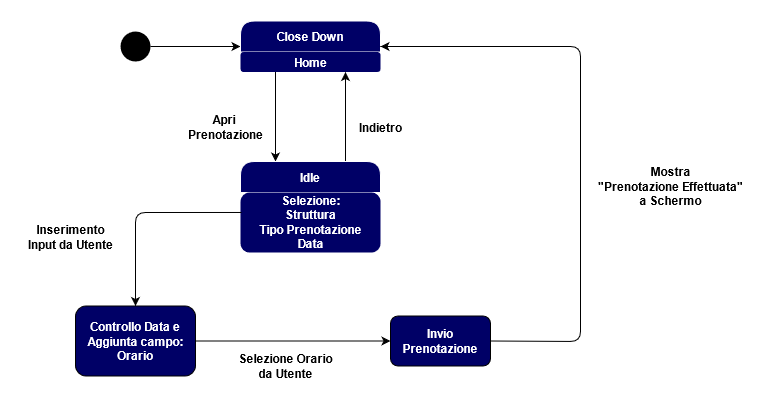

The diagram above was exported from draw.io. Its source (the exported page's mxGraphModel, read from the mxfile embedded in the PNG):
<mxGraphModel dx="2889" dy="1151" grid="1" gridSize="10" guides="1" tooltips="1" connect="1" arrows="1" fold="1" page="1" pageScale="1" pageWidth="827" pageHeight="1169" math="0" shadow="0">
  <root>
    <mxCell id="0" />
    <mxCell id="1" parent="0" />
    <mxCell id="vrmqrDGSDhZaLcfIy3-N-1" value="" style="ellipse;fillColor=#000000;strokeColor=none;" parent="1" vertex="1">
      <mxGeometry x="-680" y="20" width="30" height="30" as="geometry" />
    </mxCell>
    <mxCell id="vrmqrDGSDhZaLcfIy3-N-7" value="" style="endArrow=classic;html=1;exitX=1;exitY=0.5;exitDx=0;exitDy=0;entryX=0;entryY=0.5;entryDx=0;entryDy=0;" parent="1" source="vrmqrDGSDhZaLcfIy3-N-1" target="vrmqrDGSDhZaLcfIy3-N-17" edge="1">
      <mxGeometry width="50" height="50" relative="1" as="geometry">
        <mxPoint x="-380" y="435.5" as="sourcePoint" />
        <mxPoint x="-560" y="50.5" as="targetPoint" />
      </mxGeometry>
    </mxCell>
    <mxCell id="vrmqrDGSDhZaLcfIy3-N-17" value="Close Down" style="swimlane;fontStyle=1;childLayout=stackLayout;horizontal=1;startSize=31;horizontalStack=0;resizeParent=1;resizeParentMax=0;resizeLast=0;collapsible=1;marginBottom=0;rounded=1;fillColor=#000066;fontColor=#FFFFFF;swimlaneLine=1;strokeColor=#FFFFFF;" parent="1" vertex="1">
      <mxGeometry x="-560" y="9.5" width="140" height="51" as="geometry" />
    </mxCell>
    <mxCell id="vrmqrDGSDhZaLcfIy3-N-18" value="&lt;font color=&quot;#ffffff&quot;&gt;&lt;b&gt;Home&lt;/b&gt;&lt;/font&gt;" style="text;html=1;align=center;verticalAlign=middle;resizable=0;points=[];autosize=1;fillColor=#000066;rounded=1;" parent="vrmqrDGSDhZaLcfIy3-N-17" vertex="1">
      <mxGeometry y="31" width="140" height="20" as="geometry" />
    </mxCell>
    <mxCell id="vrmqrDGSDhZaLcfIy3-N-19" value="" style="endArrow=classic;html=1;entryX=0.25;entryY=0;entryDx=0;entryDy=0;exitX=0.25;exitY=1;exitDx=0;exitDy=0;" parent="1" target="vrmqrDGSDhZaLcfIy3-N-26" edge="1" source="vrmqrDGSDhZaLcfIy3-N-17">
      <mxGeometry width="50" height="50" relative="1" as="geometry">
        <mxPoint x="-525" y="75.5" as="sourcePoint" />
        <mxPoint x="-525" y="155.5" as="targetPoint" />
      </mxGeometry>
    </mxCell>
    <mxCell id="vrmqrDGSDhZaLcfIy3-N-20" value="" style="endArrow=classic;html=1;entryX=0.75;entryY=1;entryDx=0;entryDy=0;exitX=0.75;exitY=0;exitDx=0;exitDy=0;entryPerimeter=0;" parent="1" source="vrmqrDGSDhZaLcfIy3-N-26" target="vrmqrDGSDhZaLcfIy3-N-18" edge="1">
      <mxGeometry width="50" height="50" relative="1" as="geometry">
        <mxPoint x="-455" y="155.5" as="sourcePoint" />
        <mxPoint x="-460" y="185.5" as="targetPoint" />
      </mxGeometry>
    </mxCell>
    <mxCell id="vrmqrDGSDhZaLcfIy3-N-21" value="Indietro" style="text;html=1;align=center;verticalAlign=middle;resizable=0;points=[];autosize=1;fontStyle=1" parent="1" vertex="1">
      <mxGeometry x="-450" y="105.5" width="60" height="20" as="geometry" />
    </mxCell>
    <mxCell id="vrmqrDGSDhZaLcfIy3-N-22" value="Apri&amp;nbsp;&lt;br&gt;Prenotazione" style="text;html=1;align=center;verticalAlign=middle;resizable=0;points=[];autosize=1;fontStyle=1" parent="1" vertex="1">
      <mxGeometry x="-620" y="100.5" width="90" height="30" as="geometry" />
    </mxCell>
    <mxCell id="vrmqrDGSDhZaLcfIy3-N-24" value="&lt;span style=&quot;color: rgba(0 , 0 , 0 , 0) ; font-family: monospace ; font-size: 0px&quot;&gt;Se&lt;/span&gt;" style="text;html=1;align=center;verticalAlign=middle;resizable=0;points=[];autosize=1;" parent="1" vertex="1">
      <mxGeometry x="-500" y="185.5" width="20" height="20" as="geometry" />
    </mxCell>
    <mxCell id="vrmqrDGSDhZaLcfIy3-N-26" value="Idle" style="swimlane;fontStyle=1;childLayout=stackLayout;horizontal=1;startSize=31;horizontalStack=0;resizeParent=1;resizeParentMax=0;resizeLast=0;collapsible=1;marginBottom=0;rounded=1;fillColor=#000066;fontColor=#FFFFFF;strokeColor=#FFFFFF;" parent="1" vertex="1">
      <mxGeometry x="-560" y="150" width="140" height="91" as="geometry" />
    </mxCell>
    <mxCell id="vrmqrDGSDhZaLcfIy3-N-27" value="&lt;div&gt;Selezione:&lt;/div&gt;&lt;div&gt;Struttura&lt;/div&gt;&lt;div&gt;Tipo Prenotazione&lt;/div&gt;&lt;div&gt;Data&lt;br&gt;&lt;/div&gt;" style="text;html=1;align=center;verticalAlign=middle;resizable=0;points=[];autosize=1;fillColor=#000066;fontColor=#FFFFFF;fontStyle=1;rounded=1;" parent="vrmqrDGSDhZaLcfIy3-N-26" vertex="1">
      <mxGeometry y="31" width="140" height="60" as="geometry" />
    </mxCell>
    <mxCell id="vrmqrDGSDhZaLcfIy3-N-28" value="&lt;div&gt;Inserimento &lt;br&gt;&lt;/div&gt;&lt;div&gt;Input da Utente&lt;/div&gt;" style="text;html=1;align=center;verticalAlign=middle;resizable=0;points=[];autosize=1;fontStyle=1" parent="1" vertex="1">
      <mxGeometry x="-780" y="211" width="100" height="30" as="geometry" />
    </mxCell>
    <mxCell id="vrmqrDGSDhZaLcfIy3-N-29" value="" style="endArrow=classic;html=1;exitX=0.007;exitY=0.333;exitDx=0;exitDy=0;entryX=0.5;entryY=0;entryDx=0;entryDy=0;exitPerimeter=0;" parent="1" source="vrmqrDGSDhZaLcfIy3-N-27" target="vrmqrDGSDhZaLcfIy3-N-32" edge="1">
      <mxGeometry width="50" height="50" relative="1" as="geometry">
        <mxPoint x="-380" y="439.5" as="sourcePoint" />
        <mxPoint x="-670" y="289.5" as="targetPoint" />
        <Array as="points">
          <mxPoint x="-665" y="201" />
        </Array>
      </mxGeometry>
    </mxCell>
    <mxCell id="vrmqrDGSDhZaLcfIy3-N-32" value="&lt;div&gt;Controllo Data e Aggiunta campo:&lt;/div&gt;&lt;div&gt;Orario&lt;br&gt;&lt;/div&gt;" style="rounded=1;whiteSpace=wrap;html=1;fillColor=#000066;fontColor=#FFFFFF;fontStyle=1" parent="1" vertex="1">
      <mxGeometry x="-725" y="294.5" width="120" height="70" as="geometry" />
    </mxCell>
    <mxCell id="vrmqrDGSDhZaLcfIy3-N-35" value="&lt;div&gt;Selezione Orario &lt;br&gt;&lt;/div&gt;&lt;div&gt;da Utente&lt;/div&gt;" style="text;html=1;align=center;verticalAlign=middle;resizable=0;points=[];autosize=1;fontStyle=1" parent="1" vertex="1">
      <mxGeometry x="-570" y="340" width="110" height="30" as="geometry" />
    </mxCell>
    <mxCell id="auh_RekOwocI7UmFUlA--1" value="Invio Prenotazione" style="rounded=1;whiteSpace=wrap;html=1;fillColor=#000066;fontColor=#FFFFFF;fontStyle=1;align=center;" parent="1" vertex="1">
      <mxGeometry x="-410" y="304.5" width="100" height="50" as="geometry" />
    </mxCell>
    <mxCell id="PdYm31zANeJvjZCSjDb5-1" value="" style="endArrow=classic;html=1;exitX=1;exitY=0.5;exitDx=0;exitDy=0;entryX=0;entryY=0.5;entryDx=0;entryDy=0;" edge="1" parent="1" source="vrmqrDGSDhZaLcfIy3-N-32" target="auh_RekOwocI7UmFUlA--1">
      <mxGeometry width="50" height="50" relative="1" as="geometry">
        <mxPoint x="-250" y="580" as="sourcePoint" />
        <mxPoint x="-200" y="530" as="targetPoint" />
      </mxGeometry>
    </mxCell>
    <mxCell id="PdYm31zANeJvjZCSjDb5-2" value="" style="endArrow=classic;html=1;exitX=1;exitY=0.5;exitDx=0;exitDy=0;entryX=1;entryY=0.5;entryDx=0;entryDy=0;" edge="1" parent="1" source="auh_RekOwocI7UmFUlA--1" target="vrmqrDGSDhZaLcfIy3-N-17">
      <mxGeometry width="50" height="50" relative="1" as="geometry">
        <mxPoint x="-250" y="580" as="sourcePoint" />
        <mxPoint x="-200" y="530" as="targetPoint" />
        <Array as="points">
          <mxPoint x="-220" y="330" />
          <mxPoint x="-220" y="35" />
        </Array>
      </mxGeometry>
    </mxCell>
    <mxCell id="PdYm31zANeJvjZCSjDb5-4" value="&lt;div&gt;Mostra &lt;br&gt;&lt;/div&gt;&lt;div&gt;&quot;Prenotazione Effettuata&quot; &lt;br&gt;&lt;/div&gt;&lt;div&gt;a Schermo&lt;/div&gt;" style="text;html=1;align=center;verticalAlign=middle;resizable=0;points=[];autosize=1;fontStyle=1" vertex="1" parent="1">
      <mxGeometry x="-210" y="150" width="160" height="50" as="geometry" />
    </mxCell>
  </root>
</mxGraphModel>